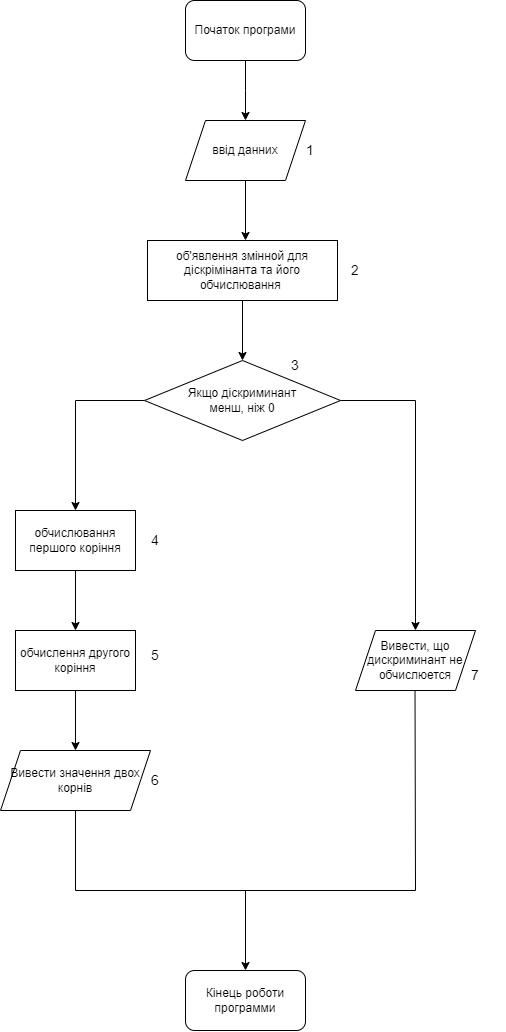

The diagram above was exported from draw.io. Its source (the exported page's mxGraphModel, read from the mxfile embedded in the PNG):
<mxGraphModel dx="2049" dy="1114" grid="1" gridSize="10" guides="1" tooltips="1" connect="1" arrows="1" fold="1" page="1" pageScale="1" pageWidth="827" pageHeight="1169" math="0" shadow="0">
  <root>
    <mxCell id="0" />
    <mxCell id="1" parent="0" />
    <mxCell id="6fgGNWDt5K-bhK3HlvAZ-56" value="" style="edgeStyle=orthogonalEdgeStyle;rounded=0;orthogonalLoop=1;jettySize=auto;html=1;" parent="1" source="6fgGNWDt5K-bhK3HlvAZ-54" edge="1">
      <mxGeometry relative="1" as="geometry">
        <mxPoint x="380" y="370" as="targetPoint" />
      </mxGeometry>
    </mxCell>
    <mxCell id="6fgGNWDt5K-bhK3HlvAZ-54" value="Початок програми" style="rounded=1;whiteSpace=wrap;html=1;" parent="1" vertex="1">
      <mxGeometry x="320" y="250" width="120" height="60" as="geometry" />
    </mxCell>
    <mxCell id="6fgGNWDt5K-bhK3HlvAZ-58" value="" style="edgeStyle=orthogonalEdgeStyle;rounded=0;orthogonalLoop=1;jettySize=auto;html=1;" parent="1" edge="1">
      <mxGeometry relative="1" as="geometry">
        <mxPoint x="380" y="430" as="sourcePoint" />
        <mxPoint x="379.9999999999999" y="490" as="targetPoint" />
      </mxGeometry>
    </mxCell>
    <mxCell id="6fgGNWDt5K-bhK3HlvAZ-62" value="" style="edgeStyle=orthogonalEdgeStyle;rounded=0;orthogonalLoop=1;jettySize=auto;html=1;" parent="1" source="6fgGNWDt5K-bhK3HlvAZ-60" target="6fgGNWDt5K-bhK3HlvAZ-61" edge="1">
      <mxGeometry relative="1" as="geometry" />
    </mxCell>
    <mxCell id="6fgGNWDt5K-bhK3HlvAZ-60" value="об'явлення змінной для діскрімінанта та його обчислювання&amp;nbsp;" style="rounded=0;whiteSpace=wrap;html=1;" parent="1" vertex="1">
      <mxGeometry x="282" y="490" width="190" height="60" as="geometry" />
    </mxCell>
    <mxCell id="6fgGNWDt5K-bhK3HlvAZ-65" value="" style="edgeStyle=orthogonalEdgeStyle;rounded=0;orthogonalLoop=1;jettySize=auto;html=1;" parent="1" source="6fgGNWDt5K-bhK3HlvAZ-61" target="6fgGNWDt5K-bhK3HlvAZ-64" edge="1">
      <mxGeometry relative="1" as="geometry" />
    </mxCell>
    <mxCell id="6fgGNWDt5K-bhK3HlvAZ-80" value="" style="edgeStyle=orthogonalEdgeStyle;rounded=0;orthogonalLoop=1;jettySize=auto;html=1;" parent="1" source="6fgGNWDt5K-bhK3HlvAZ-61" target="6fgGNWDt5K-bhK3HlvAZ-79" edge="1">
      <mxGeometry relative="1" as="geometry" />
    </mxCell>
    <mxCell id="6fgGNWDt5K-bhK3HlvAZ-61" value="Якщо діскриминант &lt;br&gt;менш, ніж 0" style="rhombus;whiteSpace=wrap;html=1;" parent="1" vertex="1">
      <mxGeometry x="279" y="610" width="196" height="80" as="geometry" />
    </mxCell>
    <mxCell id="6fgGNWDt5K-bhK3HlvAZ-63" value="ввід данних" style="shape=parallelogram;perimeter=parallelogramPerimeter;whiteSpace=wrap;html=1;fixedSize=1;" parent="1" vertex="1">
      <mxGeometry x="320" y="370" width="120" height="60" as="geometry" />
    </mxCell>
    <mxCell id="6fgGNWDt5K-bhK3HlvAZ-67" value="" style="edgeStyle=orthogonalEdgeStyle;rounded=0;orthogonalLoop=1;jettySize=auto;html=1;" parent="1" source="6fgGNWDt5K-bhK3HlvAZ-64" target="6fgGNWDt5K-bhK3HlvAZ-66" edge="1">
      <mxGeometry relative="1" as="geometry" />
    </mxCell>
    <mxCell id="6fgGNWDt5K-bhK3HlvAZ-64" value="обчислювання першого коріння" style="rounded=0;whiteSpace=wrap;html=1;" parent="1" vertex="1">
      <mxGeometry x="150" y="760" width="120" height="60" as="geometry" />
    </mxCell>
    <mxCell id="6fgGNWDt5K-bhK3HlvAZ-71" value="" style="edgeStyle=orthogonalEdgeStyle;rounded=0;orthogonalLoop=1;jettySize=auto;html=1;" parent="1" source="6fgGNWDt5K-bhK3HlvAZ-66" target="6fgGNWDt5K-bhK3HlvAZ-70" edge="1">
      <mxGeometry relative="1" as="geometry" />
    </mxCell>
    <mxCell id="6fgGNWDt5K-bhK3HlvAZ-66" value="обчислення другого коріння" style="rounded=0;whiteSpace=wrap;html=1;" parent="1" vertex="1">
      <mxGeometry x="150" y="880" width="120" height="60" as="geometry" />
    </mxCell>
    <mxCell id="6fgGNWDt5K-bhK3HlvAZ-70" value="Вивести значення двох корнів" style="shape=parallelogram;perimeter=parallelogramPerimeter;whiteSpace=wrap;html=1;fixedSize=1;" parent="1" vertex="1">
      <mxGeometry x="135" y="1000" width="150" height="60" as="geometry" />
    </mxCell>
    <mxCell id="6fgGNWDt5K-bhK3HlvAZ-79" value="Вивести, що дискриминант не обчислюется" style="shape=parallelogram;perimeter=parallelogramPerimeter;whiteSpace=wrap;html=1;fixedSize=1;" parent="1" vertex="1">
      <mxGeometry x="490" y="880" width="120" height="60" as="geometry" />
    </mxCell>
    <mxCell id="6fgGNWDt5K-bhK3HlvAZ-81" value="Кінець роботи программи" style="rounded=1;whiteSpace=wrap;html=1;" parent="1" vertex="1">
      <mxGeometry x="320" y="1220" width="120" height="60" as="geometry" />
    </mxCell>
    <mxCell id="6fgGNWDt5K-bhK3HlvAZ-82" value="" style="endArrow=none;html=1;rounded=0;entryX=0.5;entryY=1;entryDx=0;entryDy=0;" parent="1" target="6fgGNWDt5K-bhK3HlvAZ-70" edge="1">
      <mxGeometry width="50" height="50" relative="1" as="geometry">
        <mxPoint x="210" y="1140" as="sourcePoint" />
        <mxPoint x="220" y="1090" as="targetPoint" />
      </mxGeometry>
    </mxCell>
    <mxCell id="6fgGNWDt5K-bhK3HlvAZ-83" value="" style="endArrow=none;html=1;rounded=0;entryX=0.5;entryY=1;entryDx=0;entryDy=0;" parent="1" edge="1">
      <mxGeometry width="50" height="50" relative="1" as="geometry">
        <mxPoint x="550" y="1140" as="sourcePoint" />
        <mxPoint x="549.52" y="940" as="targetPoint" />
      </mxGeometry>
    </mxCell>
    <mxCell id="6fgGNWDt5K-bhK3HlvAZ-84" value="" style="endArrow=none;html=1;rounded=0;" parent="1" edge="1">
      <mxGeometry width="50" height="50" relative="1" as="geometry">
        <mxPoint x="210" y="1140" as="sourcePoint" />
        <mxPoint x="550" y="1140" as="targetPoint" />
      </mxGeometry>
    </mxCell>
    <mxCell id="6fgGNWDt5K-bhK3HlvAZ-85" value="" style="endArrow=classic;html=1;rounded=0;" parent="1" edge="1">
      <mxGeometry width="50" height="50" relative="1" as="geometry">
        <mxPoint x="380" y="1140" as="sourcePoint" />
        <mxPoint x="380" y="1220" as="targetPoint" />
      </mxGeometry>
    </mxCell>
    <mxCell id="6fgGNWDt5K-bhK3HlvAZ-86" value="1" style="text;html=1;strokeColor=none;fillColor=none;align=center;verticalAlign=middle;whiteSpace=wrap;rounded=0;fontSize=14;" parent="1" vertex="1">
      <mxGeometry x="415" y="385" width="60" height="30" as="geometry" />
    </mxCell>
    <mxCell id="6fgGNWDt5K-bhK3HlvAZ-87" value="2" style="text;html=1;strokeColor=none;fillColor=none;align=center;verticalAlign=middle;whiteSpace=wrap;rounded=0;fontSize=14;" parent="1" vertex="1">
      <mxGeometry x="460" y="505" width="60" height="30" as="geometry" />
    </mxCell>
    <mxCell id="6fgGNWDt5K-bhK3HlvAZ-88" value="3" style="text;html=1;strokeColor=none;fillColor=none;align=center;verticalAlign=middle;whiteSpace=wrap;rounded=0;fontSize=14;" parent="1" vertex="1">
      <mxGeometry x="400" y="600" width="60" height="30" as="geometry" />
    </mxCell>
    <mxCell id="6fgGNWDt5K-bhK3HlvAZ-89" value="4" style="text;html=1;strokeColor=none;fillColor=none;align=center;verticalAlign=middle;whiteSpace=wrap;rounded=0;fontSize=14;" parent="1" vertex="1">
      <mxGeometry x="260" y="775" width="60" height="30" as="geometry" />
    </mxCell>
    <mxCell id="6fgGNWDt5K-bhK3HlvAZ-90" value="5" style="text;html=1;strokeColor=none;fillColor=none;align=center;verticalAlign=middle;whiteSpace=wrap;rounded=0;fontSize=14;" parent="1" vertex="1">
      <mxGeometry x="260" y="890" width="60" height="30" as="geometry" />
    </mxCell>
    <mxCell id="6fgGNWDt5K-bhK3HlvAZ-91" value="6" style="text;html=1;strokeColor=none;fillColor=none;align=center;verticalAlign=middle;whiteSpace=wrap;rounded=0;fontSize=14;" parent="1" vertex="1">
      <mxGeometry x="260" y="1015" width="60" height="30" as="geometry" />
    </mxCell>
    <mxCell id="6fgGNWDt5K-bhK3HlvAZ-92" value="7" style="text;html=1;strokeColor=none;fillColor=none;align=center;verticalAlign=middle;whiteSpace=wrap;rounded=0;fontSize=14;" parent="1" vertex="1">
      <mxGeometry x="580" y="910" width="60" height="30" as="geometry" />
    </mxCell>
  </root>
</mxGraphModel>